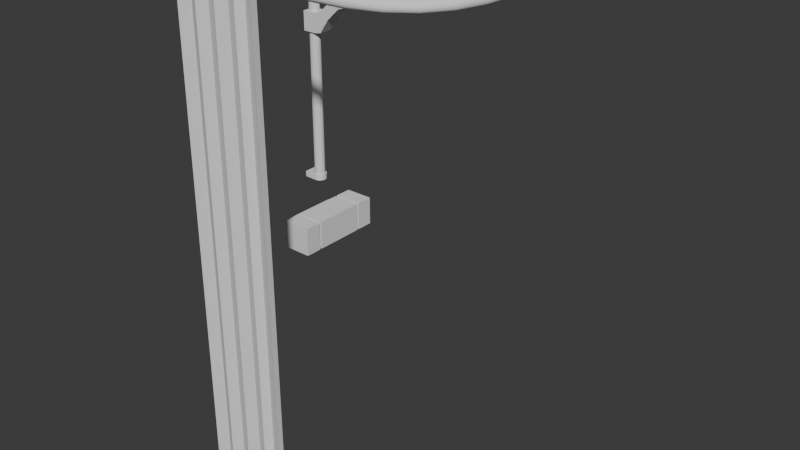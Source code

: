 # Source: shower.blend  (saved by Blender 5.1.30; exported with 4.5.12 LTS)
import bpy
from mathutils import Matrix  # noqa: F401  (used for matrix-valued properties, if any)

bpy.ops.wm.read_factory_settings(use_empty=True)
scene = bpy.context.scene
scene.name = 'Scene'

# ---- collections
col_collection = bpy.data.collections.new('Collection'); scene.collection.children.link(col_collection)

# ---- materials (node trees are filled in below, after node groups)
mat_curtain = bpy.data.materials.new('Curtain')

# ---- material node trees
mat_curtain.use_nodes = True; mat_curtain.node_tree.nodes.clear()
_N = mat_curtain.node_tree.nodes; _L = mat_curtain.node_tree.links
n0 = _N.new('ShaderNodeBsdfPrincipled'); n0.name = 'Principled BSDF'; n0.location = (-200, 100)
n1 = _N.new('ShaderNodeOutputMaterial'); n1.name = 'Material Output'; n1.location = (200, 100)
_L.new(n0.outputs[0], n1.inputs[0])
n1.is_active_output = True

# ---- world
world_world = bpy.data.worlds.new('World'); scene.world = world_world
world_world.use_nodes = True; world_world.node_tree.nodes.clear()
_N = world_world.node_tree.nodes; _L = world_world.node_tree.links
n0 = _N.new('ShaderNodeOutputWorld'); n0.name = 'World Output'; n0.location = (200, 100)
n1 = _N.new('ShaderNodeBackground'); n1.name = 'Background'; n1.location = (-200, 100)
n1.inputs[0].default_value = (0.05088, 0.05088, 0.05088, 1.0)
_L.new(n1.outputs[0], n0.inputs[0])
n0.is_active_output = True
world_world.color = (0.05088, 0.05088, 0.05088)
world_world.sun_shadow_jitter_overblur = 0.0

# ---- meshes
me_cylinder = bpy.data.meshes.new('Cylinder')
me_cylinder.from_pydata([(0.0, 0.02, -0.3), (0.0, 0.02, 0.3), (0.007654, 0.01848, -0.3), (0.007654, 0.01848, 0.3), (0.01414, 0.01414, -0.3), (0.01414, 0.01414, 0.3), (0.01848, 0.007654, -0.3), (0.01848, 0.007654, 0.3), (0.02, 0.0, -0.3), (0.02, 0.0, 0.3), (0.01848, -0.007654, -0.3), (0.01848, -0.007654, 0.3), (0.01414, -0.01414, -0.3), (0.01414, -0.01414, 0.3), (0.007654, -0.01848, -0.3), (0.007654, -0.01848, 0.3), (0.0, -0.02, -0.3), (0.0, -0.02, 0.3), (-0.007654, -0.01848, -0.3), (-0.007654, -0.01848, 0.3), (-0.01414, -0.01414, -0.3), (-0.01414, -0.01414, 0.3), (-0.01848, -0.007654, -0.3), (-0.01848, -0.007654, 0.3), (-0.02, 0.0, -0.3), (-0.02, 0.0, 0.3), (-0.01848, 0.007654, -0.3), (-0.01848, 0.007654, 0.3), (-0.01414, 0.01414, -0.3), (-0.01414, 0.01414, 0.3), (-0.007654, 0.01848, -0.3), (-0.007654, 0.01848, 0.3), (7.399e-08, 0.4, 0.68), (2.869e-08, 1.0, 0.68), (0.007654, 0.4, 0.6815), (0.007654, 1.0, 0.6815), (0.01414, 0.4, 0.6859), (0.01414, 1.0, 0.6859), (0.01848, 0.4, 0.6923), (0.01848, 1.0, 0.6923), (0.02, 0.4, 0.7), (0.02, 1.0, 0.7), (0.01848, 0.4, 0.7077), (0.01848, 1.0, 0.7077), (0.01414, 0.4, 0.7141), (0.01414, 1.0, 0.7141), (0.007654, 0.4, 0.7185), (0.007654, 1.0, 0.7185), (7.701e-08, 0.4, 0.72), (3.171e-08, 1.0, 0.72), (-0.007654, 0.4, 0.7185), (-0.007654, 1.0, 0.7185), (-0.01414, 0.4, 0.7141), (-0.01414, 1.0, 0.7141), (-0.01848, 0.4, 0.7077), (-0.01848, 1.0, 0.7077), (-0.02, 0.4, 0.7), (-0.02, 1.0, 0.7), (-0.01848, 0.4, 0.6923), (-0.01848, 1.0, 0.6923), (-0.01414, 0.4, 0.6859), (-0.01414, 1.0, 0.6859), (-0.007654, 0.4, 0.6815), (-0.007654, 1.0, 0.6815), (1.21e-07, 0.03062, 0.4185), (1.661e-07, 0.06204, 0.5137), (1.605e-07, 0.1137, 0.5863), (1.282e-07, 0.1863, 0.638), (9.149e-08, 0.2815, 0.6694), (-0.007654, 0.02913, 0.4188), (-0.007654, 0.06068, 0.5143), (-0.007654, 0.1127, 0.5873), (-0.007654, 0.1857, 0.6393), (-0.007654, 0.2812, 0.6709), (-0.01414, 0.02488, 0.4197), (-0.01414, 0.05681, 0.5163), (-0.01414, 0.1096, 0.5904), (-0.01414, 0.1837, 0.6432), (-0.01414, 0.2803, 0.6751), (-0.01848, 0.01853, 0.421), (-0.01848, 0.05103, 0.5192), (-0.01848, 0.105, 0.595), (-0.01848, 0.1808, 0.649), (-0.01848, 0.279, 0.6815), (-0.02, 0.01104, 0.4226), (-0.02, 0.0442, 0.5227), (-0.02, 0.09959, 0.6004), (-0.02, 0.1773, 0.6558), (-0.02, 0.2774, 0.689), (-0.01848, 0.003542, 0.4242), (-0.01848, 0.03738, 0.5262), (-0.01848, 0.09418, 0.6058), (-0.01848, 0.1738, 0.6626), (-0.01848, 0.2758, 0.6965), (-0.01414, -0.002811, 0.4255), (-0.01414, 0.03159, 0.5291), (-0.01414, 0.08959, 0.6104), (-0.01414, 0.1709, 0.6684), (-0.01414, 0.2745, 0.7028), (-0.007654, -0.007056, 0.4264), (-0.007653, 0.02772, 0.5311), (-0.007653, 0.08653, 0.6135), (-0.007654, 0.1689, 0.6723), (-0.007654, 0.2736, 0.7071), (1.29e-07, -0.008546, 0.4267), (1.787e-07, 0.02637, 0.5318), (1.727e-07, 0.08545, 0.6146), (1.363e-07, 0.1682, 0.6736), (9.591e-08, 0.2733, 0.7085), (0.007654, -0.007056, 0.4264), (0.007654, 0.02772, 0.5311), (0.007654, 0.08653, 0.6135), (0.007654, 0.1689, 0.6723), (0.007654, 0.2736, 0.7071), (0.01414, -0.002811, 0.4255), (0.01414, 0.03159, 0.5291), (0.01414, 0.08959, 0.6104), (0.01414, 0.1709, 0.6684), (0.01414, 0.2745, 0.7028), (0.01848, 0.003542, 0.4242), (0.01848, 0.03738, 0.5262), (0.01848, 0.09418, 0.6058), (0.01848, 0.1738, 0.6626), (0.01848, 0.2758, 0.6965), (0.02, 0.01104, 0.4226), (0.02, 0.0442, 0.5227), (0.02, 0.09959, 0.6004), (0.02, 0.1773, 0.6558), (0.02, 0.2774, 0.689), (0.01848, 0.01853, 0.421), (0.01848, 0.05103, 0.5192), (0.01848, 0.105, 0.595), (0.01848, 0.1808, 0.649), (0.01848, 0.279, 0.6815), (0.01414, 0.02488, 0.4197), (0.01414, 0.05681, 0.5163), (0.01414, 0.1096, 0.5904), (0.01414, 0.1837, 0.6432), (0.01414, 0.2803, 0.6751), (0.007654, 0.2812, 0.6709), (0.007654, 0.1857, 0.6393), (0.007654, 0.1127, 0.5873), (0.007654, 0.06068, 0.5143), (0.007654, 0.02913, 0.4188)], [], [(0, 1, 3, 2), (2, 3, 5, 4), (4, 5, 7, 6), (6, 7, 9, 8), (8, 9, 11, 10), (10, 11, 13, 12), (12, 13, 15, 14), (14, 15, 17, 16), (16, 17, 19, 18), (18, 19, 21, 20), (20, 21, 23, 22), (22, 23, 25, 24), (24, 25, 27, 26), (26, 27, 29, 28), (34, 35, 37, 36), (28, 29, 31, 30), (30, 31, 1, 0), (32, 33, 35, 34), (36, 37, 39, 38), (38, 39, 41, 40), (40, 41, 43, 42), (42, 43, 45, 44), (44, 45, 47, 46), (46, 47, 49, 48), (48, 49, 51, 50), (50, 51, 53, 52), (52, 53, 55, 54), (54, 55, 57, 56), (56, 57, 59, 58), (58, 59, 61, 60), (60, 61, 63, 62), (62, 63, 33, 32), (34, 36, 138, 139), (36, 38, 133, 138), (38, 40, 128, 133), (40, 42, 123, 128), (42, 44, 118, 123), (44, 46, 113, 118), (46, 48, 108, 113), (48, 50, 103, 108), (50, 52, 98, 103), (52, 54, 93, 98), (54, 56, 88, 93), (56, 58, 83, 88), (58, 60, 78, 83), (60, 62, 73, 78), (62, 32, 68, 73), (32, 34, 139, 68), (73, 68, 67, 72), (72, 67, 66, 71), (71, 66, 65, 70), (70, 65, 64, 69), (69, 64, 1, 31), (78, 73, 72, 77), (77, 72, 71, 76), (76, 71, 70, 75), (75, 70, 69, 74), (74, 69, 31, 29), (83, 78, 77, 82), (82, 77, 76, 81), (81, 76, 75, 80), (80, 75, 74, 79), (79, 74, 29, 27), (88, 83, 82, 87), (87, 82, 81, 86), (86, 81, 80, 85), (85, 80, 79, 84), (84, 79, 27, 25), (93, 88, 87, 92), (92, 87, 86, 91), (91, 86, 85, 90), (90, 85, 84, 89), (89, 84, 25, 23), (98, 93, 92, 97), (97, 92, 91, 96), (96, 91, 90, 95), (95, 90, 89, 94), (94, 89, 23, 21), (103, 98, 97, 102), (102, 97, 96, 101), (101, 96, 95, 100), (100, 95, 94, 99), (99, 94, 21, 19), (108, 103, 102, 107), (107, 102, 101, 106), (106, 101, 100, 105), (105, 100, 99, 104), (104, 99, 19, 17), (113, 108, 107, 112), (112, 107, 106, 111), (111, 106, 105, 110), (110, 105, 104, 109), (109, 104, 17, 15), (118, 113, 112, 117), (117, 112, 111, 116), (116, 111, 110, 115), (115, 110, 109, 114), (114, 109, 15, 13), (123, 118, 117, 122), (122, 117, 116, 121), (121, 116, 115, 120), (120, 115, 114, 119), (119, 114, 13, 11), (128, 123, 122, 127), (127, 122, 121, 126), (126, 121, 120, 125), (125, 120, 119, 124), (124, 119, 11, 9), (133, 128, 127, 132), (132, 127, 126, 131), (131, 126, 125, 130), (130, 125, 124, 129), (129, 124, 9, 7), (138, 133, 132, 137), (137, 132, 131, 136), (136, 131, 130, 135), (135, 130, 129, 134), (134, 129, 7, 5), (139, 138, 137, 140), (140, 137, 136, 141), (141, 136, 135, 142), (142, 135, 134, 143), (143, 134, 5, 3), (68, 139, 140, 67), (67, 140, 141, 66), (66, 141, 142, 65), (65, 142, 143, 64), (64, 143, 3, 1)])
me_cylinder.polygons.foreach_set('use_smooth', [True] * 128)
_uv = me_cylinder.uv_layers.new(name='UVMap')
_uv.uv.foreach_set('vector', [0.9883, 0.09, 0.6463, 0.4354, 0.6421, 0.4309, 0.9838, 0.08558, 0.9838, 0.08558, 0.6421, 0.4309, 0.6379, 0.4265, 0.9793, 0.08117, 0.9793, 0.08117, 0.6379, 0.4265, 0.6338, 0.4219, 0.9747, 0.07675, 0.9747, 0.07675, 0.6338, 0.4219, 0.6297, 0.4174, 0.9702, 0.07234, 0.9702, 0.07234, 0.6297, 0.4174, 0.6257, 0.413, 0.9657, 0.06793, 0.9657, 0.06793, 0.6257, 0.413, 0.6216, 0.4086, 0.9612, 0.06352, 0.9612, 0.06352, 0.6216, 0.4086, 0.6174, 0.4042, 0.9566, 0.05911, 0.9566, 0.05911, 0.6174, 0.4042, 0.6132, 0.4, 0.9521, 0.0547, 0.9521, 0.0547, 0.6132, 0.4, 0.6089, 0.3958, 0.9476, 0.0503, 0.9476, 0.0503, 0.6089, 0.3958, 0.6045, 0.3917, 0.9431, 0.04589, 0.9431, 0.04589, 0.6045, 0.3917, 0.6, 0.3877, 0.9385, 0.04149, 0.9385, 0.04149, 0.6, 0.3877, 0.5955, 0.3837, 0.934, 0.03708, 0.934, 0.03708, 0.5955, 0.3837, 0.5909, 0.3797, 0.9295, 0.03268, 0.9295, 0.03268, 0.5909, 0.3797, 0.5864, 0.3757, 0.925, 0.02827, 0.3385, 0.7232, 0.07193, 0.9879, 0.06848, 0.9845, 0.3349, 0.7198, 0.925, 0.02827, 0.5864, 0.3757, 0.5818, 0.3716, 0.9204, 0.02387, 0.9204, 0.02387, 0.5818, 0.3716, 0.5773, 0.3674, 0.9159, 0.01946, 0.342, 0.7266, 0.07537, 0.9914, 0.07193, 0.9879, 0.3385, 0.7232, 0.3349, 0.7198, 0.06848, 0.9845, 0.06504, 0.981, 0.3313, 0.7165, 0.3313, 0.7165, 0.06504, 0.981, 0.06159, 0.9775, 0.3277, 0.7132, 0.3277, 0.7132, 0.06159, 0.9775, 0.05815, 0.9741, 0.3241, 0.7099, 0.3241, 0.7099, 0.05815, 0.9741, 0.05471, 0.9706, 0.3205, 0.7066, 0.3205, 0.7066, 0.05471, 0.9706, 0.05126, 0.9671, 0.317, 0.7033, 0.317, 0.7033, 0.05126, 0.9671, 0.04782, 0.9637, 0.3136, 0.6999, 0.3136, 0.6999, 0.04782, 0.9637, 0.04438, 0.9602, 0.3102, 0.6964, 0.3102, 0.6964, 0.04438, 0.9602, 0.04094, 0.9567, 0.3069, 0.6929, 0.3069, 0.6929, 0.04094, 0.9567, 0.0375, 0.9533, 0.3037, 0.6893, 0.3037, 0.6893, 0.0375, 0.9533, 0.03405, 0.9498, 0.3004, 0.6857, 0.3004, 0.6857, 0.03405, 0.9498, 0.03061, 0.9463, 0.2972, 0.6821, 0.2972, 0.6821, 0.03061, 0.9463, 0.02717, 0.9429, 0.2939, 0.6785, 0.2939, 0.6785, 0.02717, 0.9429, 0.02373, 0.9394, 0.2905, 0.6749, 0.2905, 0.6749, 0.02373, 0.9394, 0.02029, 0.9359, 0.2871, 0.6713, 0.3385, 0.7232, 0.3349, 0.7198, 0.3881, 0.6657, 0.3916, 0.6692, 0.3349, 0.7198, 0.3313, 0.7165, 0.3847, 0.6623, 0.3881, 0.6657, 0.3313, 0.7165, 0.3277, 0.7132, 0.3813, 0.6589, 0.3847, 0.6623, 0.3277, 0.7132, 0.3241, 0.7099, 0.3779, 0.6556, 0.3813, 0.6589, 0.3241, 0.7099, 0.3205, 0.7066, 0.3746, 0.6523, 0.3779, 0.6556, 0.3205, 0.7066, 0.317, 0.7033, 0.3714, 0.649, 0.3746, 0.6523, 0.317, 0.7033, 0.3136, 0.6999, 0.3681, 0.6458, 0.3714, 0.649, 0.3136, 0.6999, 0.3102, 0.6964, 0.3649, 0.6425, 0.3681, 0.6458, 0.3102, 0.6964, 0.3069, 0.6929, 0.3616, 0.6392, 0.3649, 0.6425, 0.3069, 0.6929, 0.3037, 0.6893, 0.3584, 0.6359, 0.3616, 0.6392, 0.3037, 0.6893, 0.3004, 0.6857, 0.3551, 0.6325, 0.3584, 0.6359, 0.3004, 0.6857, 0.2972, 0.6821, 0.3517, 0.6291, 0.3551, 0.6325, 0.2972, 0.6821, 0.2939, 0.6785, 0.3483, 0.6256, 0.3517, 0.6291, 0.2939, 0.6785, 0.2905, 0.6749, 0.3449, 0.6221, 0.3483, 0.6256, 0.2905, 0.6749, 0.2871, 0.6713, 0.3414, 0.6186, 0.3449, 0.6221, 0.342, 0.7266, 0.3385, 0.7232, 0.3916, 0.6692, 0.3952, 0.6727, 0.3449, 0.6221, 0.3414, 0.6186, 0.3869, 0.5736, 0.3905, 0.5772, 0.3905, 0.5772, 0.3869, 0.5736, 0.4275, 0.5322, 0.4312, 0.5358, 0.4312, 0.5358, 0.4275, 0.5322, 0.4684, 0.4882, 0.4724, 0.4918, 0.4724, 0.4918, 0.4684, 0.4882, 0.5164, 0.4351, 0.5206, 0.4389, 0.5206, 0.4389, 0.5164, 0.4351, 0.5773, 0.3674, 0.5818, 0.3716, 0.3483, 0.6256, 0.3449, 0.6221, 0.3905, 0.5772, 0.394, 0.5807, 0.394, 0.5807, 0.3905, 0.5772, 0.4312, 0.5358, 0.4349, 0.5393, 0.4349, 0.5393, 0.4312, 0.5358, 0.4724, 0.4918, 0.4763, 0.4955, 0.4763, 0.4955, 0.4724, 0.4918, 0.5206, 0.4389, 0.5248, 0.4428, 0.5248, 0.4428, 0.5206, 0.4389, 0.5818, 0.3716, 0.5864, 0.3757, 0.3517, 0.6291, 0.3483, 0.6256, 0.394, 0.5807, 0.3975, 0.5842, 0.3975, 0.5842, 0.394, 0.5807, 0.4349, 0.5393, 0.4384, 0.5428, 0.4384, 0.5428, 0.4349, 0.5393, 0.4763, 0.4955, 0.4801, 0.4991, 0.4801, 0.4991, 0.4763, 0.4955, 0.5248, 0.4428, 0.5289, 0.4466, 0.5289, 0.4466, 0.5248, 0.4428, 0.5864, 0.3757, 0.5909, 0.3797, 0.3551, 0.6325, 0.3517, 0.6291, 0.3975, 0.5842, 0.4008, 0.5875, 0.4008, 0.5875, 0.3975, 0.5842, 0.4384, 0.5428, 0.4419, 0.5462, 0.4419, 0.5462, 0.4384, 0.5428, 0.4801, 0.4991, 0.4838, 0.5026, 0.4838, 0.5026, 0.4801, 0.4991, 0.5289, 0.4466, 0.533, 0.4505, 0.533, 0.4505, 0.5289, 0.4466, 0.5909, 0.3797, 0.5955, 0.3837, 0.3584, 0.6359, 0.3551, 0.6325, 0.4008, 0.5875, 0.4041, 0.5908, 0.4041, 0.5908, 0.4008, 0.5875, 0.4419, 0.5462, 0.4453, 0.5495, 0.4453, 0.5495, 0.4419, 0.5462, 0.4838, 0.5026, 0.4874, 0.5061, 0.4874, 0.5061, 0.4838, 0.5026, 0.533, 0.4505, 0.5369, 0.4542, 0.5369, 0.4542, 0.533, 0.4505, 0.5955, 0.3837, 0.6, 0.3877, 0.3616, 0.6392, 0.3584, 0.6359, 0.4041, 0.5908, 0.4073, 0.5941, 0.4073, 0.5941, 0.4041, 0.5908, 0.4453, 0.5495, 0.4486, 0.5528, 0.4486, 0.5528, 0.4453, 0.5495, 0.4874, 0.5061, 0.4909, 0.5095, 0.4909, 0.5095, 0.4874, 0.5061, 0.5369, 0.4542, 0.5408, 0.458, 0.5408, 0.458, 0.5369, 0.4542, 0.6, 0.3877, 0.6045, 0.3917, 0.3649, 0.6425, 0.3616, 0.6392, 0.4073, 0.5941, 0.4105, 0.5973, 0.4105, 0.5973, 0.4073, 0.5941, 0.4486, 0.5528, 0.4518, 0.556, 0.4518, 0.556, 0.4486, 0.5528, 0.4909, 0.5095, 0.4944, 0.513, 0.4944, 0.513, 0.4909, 0.5095, 0.5408, 0.458, 0.5447, 0.4617, 0.5447, 0.4617, 0.5408, 0.458, 0.6045, 0.3917, 0.6089, 0.3958, 0.3681, 0.6458, 0.3649, 0.6425, 0.4105, 0.5973, 0.4137, 0.6005, 0.4137, 0.6005, 0.4105, 0.5973, 0.4518, 0.556, 0.455, 0.5593, 0.455, 0.5593, 0.4518, 0.556, 0.4944, 0.513, 0.4978, 0.5164, 0.4978, 0.5164, 0.4944, 0.513, 0.5447, 0.4617, 0.5484, 0.4655, 0.5484, 0.4655, 0.5447, 0.4617, 0.6089, 0.3958, 0.6132, 0.4, 0.3714, 0.649, 0.3681, 0.6458, 0.4137, 0.6005, 0.4169, 0.6037, 0.4169, 0.6037, 0.4137, 0.6005, 0.455, 0.5593, 0.4583, 0.5625, 0.4583, 0.5625, 0.455, 0.5593, 0.4978, 0.5164, 0.5013, 0.5198, 0.5013, 0.5198, 0.4978, 0.5164, 0.5484, 0.4655, 0.5522, 0.4692, 0.5522, 0.4692, 0.5484, 0.4655, 0.6132, 0.4, 0.6174, 0.4042, 0.3746, 0.6523, 0.3714, 0.649, 0.4169, 0.6037, 0.4201, 0.6069, 0.4201, 0.6069, 0.4169, 0.6037, 0.4583, 0.5625, 0.4615, 0.5657, 0.4615, 0.5657, 0.4583, 0.5625, 0.5013, 0.5198, 0.5047, 0.5233, 0.5047, 0.5233, 0.5013, 0.5198, 0.5522, 0.4692, 0.556, 0.473, 0.556, 0.473, 0.5522, 0.4692, 0.6174, 0.4042, 0.6216, 0.4086, 0.3779, 0.6556, 0.3746, 0.6523, 0.4201, 0.6069, 0.4233, 0.6101, 0.4233, 0.6101, 0.4201, 0.6069, 0.4615, 0.5657, 0.4648, 0.569, 0.4648, 0.569, 0.4615, 0.5657, 0.5047, 0.5233, 0.5082, 0.5268, 0.5082, 0.5268, 0.5047, 0.5233, 0.556, 0.473, 0.5598, 0.4769, 0.5598, 0.4769, 0.556, 0.473, 0.6216, 0.4086, 0.6257, 0.413, 0.3813, 0.6589, 0.3779, 0.6556, 0.4233, 0.6101, 0.4266, 0.6134, 0.4266, 0.6134, 0.4233, 0.6101, 0.4648, 0.569, 0.4681, 0.5724, 0.4681, 0.5724, 0.4648, 0.569, 0.5082, 0.5268, 0.5117, 0.5304, 0.5117, 0.5304, 0.5082, 0.5268, 0.5598, 0.4769, 0.5636, 0.4808, 0.5636, 0.4808, 0.5598, 0.4769, 0.6257, 0.413, 0.6297, 0.4174, 0.3847, 0.6623, 0.3813, 0.6589, 0.4266, 0.6134, 0.43, 0.6168, 0.43, 0.6168, 0.4266, 0.6134, 0.4681, 0.5724, 0.4715, 0.5759, 0.4715, 0.5759, 0.4681, 0.5724, 0.5117, 0.5304, 0.5152, 0.5341, 0.5152, 0.5341, 0.5117, 0.5304, 0.5636, 0.4808, 0.5675, 0.4848, 0.5675, 0.4848, 0.5636, 0.4808, 0.6297, 0.4174, 0.6338, 0.4219, 0.3881, 0.6657, 0.3847, 0.6623, 0.43, 0.6168, 0.4334, 0.6202, 0.4334, 0.6202, 0.43, 0.6168, 0.4715, 0.5759, 0.475, 0.5795, 0.475, 0.5795, 0.4715, 0.5759, 0.5152, 0.5341, 0.5189, 0.5379, 0.5189, 0.5379, 0.5152, 0.5341, 0.5675, 0.4848, 0.5714, 0.4889, 0.5714, 0.4889, 0.5675, 0.4848, 0.6338, 0.4219, 0.6379, 0.4265, 0.3916, 0.6692, 0.3881, 0.6657, 0.4334, 0.6202, 0.4369, 0.6238, 0.4369, 0.6238, 0.4334, 0.6202, 0.475, 0.5795, 0.4785, 0.5831, 0.4785, 0.5831, 0.475, 0.5795, 0.5189, 0.5379, 0.5225, 0.5418, 0.5225, 0.5418, 0.5189, 0.5379, 0.5714, 0.4889, 0.5753, 0.4931, 0.5753, 0.4931, 0.5714, 0.4889, 0.6379, 0.4265, 0.6421, 0.4309, 0.3952, 0.6727, 0.3916, 0.6692, 0.4369, 0.6238, 0.4404, 0.6274, 0.4404, 0.6274, 0.4369, 0.6238, 0.4785, 0.5831, 0.4821, 0.5869, 0.4821, 0.5869, 0.4785, 0.5831, 0.5225, 0.5418, 0.5262, 0.5458, 0.5262, 0.5458, 0.5225, 0.5418, 0.5753, 0.4931, 0.5792, 0.4973, 0.5792, 0.4973, 0.5753, 0.4931, 0.6421, 0.4309, 0.6463, 0.4354])
me_cylinder.update()
me_cylinder_001 = bpy.data.meshes.new('Cylinder.001')
me_cylinder_001.from_pydata([(0.0, 0.02, -0.5), (0.007654, 0.01848, -0.5), (0.01414, 0.01414, -0.5), (0.01848, 0.007654, -0.5), (0.02, 0.0, -0.5), (0.01848, -0.007654, -0.5), (0.01414, -0.01414, -0.5), (0.007654, -0.01848, -0.5), (0.0, -0.02, -0.5), (-0.007654, -0.01848, -0.5), (-0.01414, -0.01414, -0.5), (-0.01848, -0.007654, -0.5), (-0.02, 0.0, -0.5), (-0.01848, 0.007654, -0.5), (-0.01414, 0.01414, -0.5), (-0.007654, 0.01848, -0.5), (0.0, 0.02, 0.4754), (0.0, 0.02, -0.4754), (0.007654, 0.01848, -0.4754), (0.007654, 0.01848, 0.4754), (0.01414, 0.01414, -0.4754), (0.01414, 0.01414, 0.4754), (0.01848, 0.007654, -0.4754), (0.01848, 0.007654, 0.4754), (0.02, 0.0, -0.4754), (0.02, 0.0, 0.4754), (0.01848, -0.007654, -0.4754), (0.01848, -0.007654, 0.4754), (0.01414, -0.01414, -0.4754), (0.01414, -0.01414, 0.4754), (0.007654, -0.01848, -0.4754), (0.007654, -0.01848, 0.4754), (0.0, -0.02, -0.4754), (0.0, -0.02, 0.4754), (-0.007654, -0.01848, -0.4754), (-0.007654, -0.01848, 0.4754), (-0.01414, -0.01414, -0.4754), (-0.01414, -0.01414, 0.4754), (-0.01848, -0.007654, -0.4754), (-0.01848, -0.007654, 0.4754), (-0.02, 0.0, -0.4754), (-0.02, 0.0, 0.4754), (-0.01848, 0.007654, -0.4754), (-0.01848, 0.007654, 0.4754), (-0.01414, 0.01414, -0.4754), (-0.01414, 0.01414, 0.4754), (-0.007654, 0.01848, -0.4754), (-0.007654, 0.01848, 0.4754), (0.02527, 0.05103, 0.5), (0.02735, -2.14e-11, 0.5), (0.02527, -0.01047, 0.5), (0.01934, -0.01934, 0.5), (0.01047, -0.02527, 0.5), (1.605e-11, -0.02735, 0.5), (-0.01047, -0.02527, 0.5), (-0.01934, -0.01934, 0.5), (-0.02527, -0.01047, 0.5), (-0.02735, -2.14e-11, 0.5), (-0.02527, 0.05103, 0.5), (-0.01047, 0.05103, 0.4754), (1.605e-11, 0.05103, 0.4754), (-0.01934, 0.05103, 0.4754), (-0.02527, 0.05103, 0.4754), (-0.02735, -2.14e-11, 0.4754), (-0.02527, -0.01047, 0.4754), (-0.01934, -0.01934, 0.4754), (-0.01047, -0.02527, 0.4754), (1.605e-11, -0.02735, 0.4754), (0.01047, -0.02527, 0.4754), (0.01934, -0.01934, 0.4754), (0.02527, -0.01047, 0.4754), (0.02735, -2.14e-11, 0.4754), (0.02527, 0.05103, 0.4754), (0.01934, 0.05103, 0.4754), (0.01047, 0.05103, 0.4754), (1.167e-11, 0.05103, -0.5), (0.0097, 0.05103, -0.5), (0.01792, 0.05103, -0.5), (0.02342, 0.05103, -0.5), (0.02535, -1.556e-11, -0.5), (0.02342, -0.0097, -0.5), (0.01792, -0.01792, -0.5), (0.0097, -0.02342, -0.5), (1.167e-11, -0.02535, -0.5), (-0.0097, -0.02342, -0.5), (-0.01792, -0.01792, -0.5), (-0.02342, -0.0097, -0.5), (-0.02535, -1.556e-11, -0.5), (-0.02342, 0.05103, -0.5), (-0.01792, 0.05103, -0.5), (-0.0097, 0.05103, -0.5), (1.167e-11, 0.05103, -0.4754), (-0.0097, 0.05103, -0.4754), (-0.01792, 0.05103, -0.4754), (-0.02342, 0.05103, -0.4754), (-0.02535, -1.556e-11, -0.4754), (-0.02342, -0.0097, -0.4754), (-0.01792, -0.01792, -0.4754), (-0.0097, -0.02342, -0.4754), (1.167e-11, -0.02535, -0.4754), (0.0097, -0.02342, -0.4754), (0.01792, -0.01792, -0.4754), (0.02342, -0.0097, -0.4754), (0.02535, -1.556e-11, -0.4754), (0.02342, 0.05103, -0.4754), (0.01792, 0.05103, -0.4754), (0.0097, 0.05103, -0.4754)], [], [(0, 1, 2, 3, 4, 5, 6, 7, 8, 9, 10, 11, 12, 13, 14, 15), (47, 16, 17, 46), (45, 47, 46, 44), (43, 45, 44, 42), (41, 43, 42, 40), (39, 41, 40, 38), (37, 39, 38, 36), (35, 37, 36, 34), (33, 35, 34, 32), (31, 33, 32, 30), (29, 31, 30, 28), (27, 29, 28, 26), (25, 27, 26, 24), (23, 25, 24, 22), (21, 23, 22, 20), (19, 21, 20, 18), (16, 19, 18, 17), (18, 20, 105, 106), (21, 19, 74, 73), (36, 38, 96, 97), (39, 37, 65, 64), (12, 11, 86, 87), (28, 30, 100, 101), (31, 29, 69, 68), (46, 17, 91, 92), (5, 4, 79, 80), (16, 47, 59, 60), (20, 22, 104, 105), (23, 21, 73, 72), (38, 40, 95, 96), (41, 39, 64, 63), (11, 10, 85, 86), (4, 3, 78, 79), (30, 32, 99, 100), (33, 31, 68, 67), (10, 9, 84, 85), (3, 2, 77, 78), (22, 24, 103, 104), (40, 42, 94, 95), (25, 23, 72, 71), (0, 15, 90, 75), (72, 48, 49, 71), (71, 49, 50, 70), (70, 50, 51, 69), (69, 51, 52, 68), (68, 52, 53, 67), (67, 53, 54, 66), (66, 54, 55, 65), (65, 55, 56, 64), (64, 56, 57, 63), (63, 57, 58, 62), (47, 45, 61, 59), (29, 27, 70, 69), (19, 16, 60, 74), (37, 35, 66, 65), (45, 43, 62, 61), (27, 25, 71, 70), (35, 33, 67, 66), (43, 41, 63, 62), (78, 104, 103, 79), (79, 103, 102, 80), (80, 102, 101, 81), (81, 101, 100, 82), (82, 100, 99, 83), (83, 99, 98, 84), (84, 98, 97, 85), (85, 97, 96, 86), (86, 96, 95, 87), (87, 95, 94, 88), (6, 5, 80, 81), (13, 12, 87, 88), (44, 46, 92, 93), (26, 28, 101, 102), (17, 18, 106, 91), (7, 6, 81, 82), (14, 13, 88, 89), (34, 36, 97, 98), (1, 0, 75, 76), (8, 7, 82, 83), (42, 44, 93, 94), (24, 26, 102, 103), (15, 14, 89, 90), (2, 1, 76, 77), (32, 34, 98, 99), (9, 8, 83, 84)])
_uv = me_cylinder_001.uv_layers.new(name='UVMap')
_uv.uv.foreach_set('vector', [0.8156, 0.8702, 0.8105, 0.8956, 0.7961, 0.9172, 0.7745, 0.9316, 0.7491, 0.9366, 0.7237, 0.9316, 0.7021, 0.9172, 0.6877, 0.8956, 0.6827, 0.8702, 0.6877, 0.8448, 0.7021, 0.8232, 0.7237, 0.8088, 0.7491, 0.8038, 0.7745, 0.8088, 0.7961, 0.8232, 0.8105, 0.8448, 0.02158, 0.8793, 0.01454, 0.8722, 0.8715, 0.01523, 0.8786, 0.02227, 0.02861, 0.8863, 0.02158, 0.8793, 0.8786, 0.02227, 0.8856, 0.0293, 0.03565, 0.8933, 0.02861, 0.8863, 0.8856, 0.0293, 0.8926, 0.03634, 0.04268, 0.9004, 0.03565, 0.8933, 0.8926, 0.03634, 0.8997, 0.04337, 0.04971, 0.9074, 0.04268, 0.9004, 0.8997, 0.04337, 0.9067, 0.0504, 0.05675, 0.9144, 0.04971, 0.9074, 0.9067, 0.0504, 0.9137, 0.05744, 0.06378, 0.9215, 0.05675, 0.9144, 0.9137, 0.05744, 0.9208, 0.06447, 0.07081, 0.9285, 0.06378, 0.9215, 0.9208, 0.06447, 0.9278, 0.0715, 0.07785, 0.9355, 0.07081, 0.9285, 0.9278, 0.0715, 0.9348, 0.07854, 0.08488, 0.9426, 0.07785, 0.9355, 0.9348, 0.07854, 0.9419, 0.08557, 0.09191, 0.9496, 0.08488, 0.9426, 0.9419, 0.08557, 0.9489, 0.09261, 0.09895, 0.9566, 0.09191, 0.9496, 0.9489, 0.09261, 0.9559, 0.09964, 0.106, 0.9637, 0.09895, 0.9566, 0.9559, 0.09964, 0.963, 0.1067, 0.113, 0.9707, 0.106, 0.9637, 0.963, 0.1067, 0.97, 0.1137, 0.12, 0.9777, 0.113, 0.9707, 0.97, 0.1137, 0.977, 0.1207, 0.1271, 0.9848, 0.12, 0.9777, 0.977, 0.1207, 0.9841, 0.1278, 0.7606, 0.6001, 0.7507, 0.6204, 0.67, 0.514, 0.6997, 0.4922, 0.3364, 0.2272, 0.3229, 0.2065, 0.3755, 0.08765, 0.4162, 0.1003, 0.838, 0.6711, 0.8432, 0.6542, 0.8541, 0.6574, 0.8469, 0.6767, 0.2309, 0.2652, 0.2374, 0.2833, 0.2235, 0.2923, 0.2144, 0.2702, 0.7491, 0.8038, 0.7237, 0.8088, 0.7169, 0.7924, 0.7491, 0.786, 0.7867, 0.6892, 0.802, 0.6939, 0.8019, 0.7041, 0.7832, 0.6991, 0.2828, 0.3085, 0.3016, 0.3044, 0.3073, 0.3212, 0.2825, 0.3255, 0.8026, 0.5859, 0.7797, 0.5872, 0.7389, 0.4701, 0.7834, 0.4631, 0.7237, 0.9316, 0.7491, 0.9366, 0.7491, 0.9544, 0.7169, 0.948, 0.3007, 0.1946, 0.2756, 0.1939, 0.2838, 0.07165, 0.3291, 0.0775, 0.7507, 0.6204, 0.7518, 0.6426, 0.6518, 0.5314, 0.67, 0.514, 0.3384, 0.2518, 0.3364, 0.2272, 0.4162, 0.1003, 0.4455, 0.1111, 0.8432, 0.6542, 0.843, 0.6348, 0.8555, 0.6354, 0.8541, 0.6574, 0.231, 0.2452, 0.2309, 0.2652, 0.2144, 0.2702, 0.2118, 0.2449, 0.7237, 0.8088, 0.7021, 0.8232, 0.6896, 0.8107, 0.7169, 0.7924, 0.7491, 0.9366, 0.7745, 0.9316, 0.9186, 0.948, 0.7491, 0.9544, 0.802, 0.6939, 0.8166, 0.6929, 0.8206, 0.7042, 0.8019, 0.7041, 0.2646, 0.306, 0.2828, 0.3085, 0.2825, 0.3255, 0.2587, 0.3216, 0.7021, 0.8232, 0.6877, 0.8448, 0.6713, 0.838, 0.6896, 0.8107, 0.7745, 0.9316, 0.7961, 0.9172, 0.9186, 0.9297, 0.9186, 0.948, 0.7518, 0.6426, 0.7608, 0.6637, 0.7509, 0.672, 0.6518, 0.5314, 0.843, 0.6348, 0.8364, 0.6136, 0.8453, 0.4642, 0.8555, 0.6354, 0.3318, 0.2757, 0.3384, 0.2518, 0.4455, 0.1111, 0.349, 0.2884, 0.8156, 0.8702, 0.8105, 0.8448, 0.9186, 0.838, 0.9186, 0.8702, 0.4455, 0.1111, 0.5401, 0.1598, 0.4204, 0.3465, 0.349, 0.2884, 0.349, 0.2884, 0.4204, 0.3465, 0.3769, 0.3787, 0.3302, 0.3086, 0.3302, 0.3086, 0.3769, 0.3787, 0.329, 0.3976, 0.3073, 0.3212, 0.3073, 0.3212, 0.329, 0.3976, 0.2788, 0.4026, 0.2825, 0.3255, 0.2825, 0.3255, 0.2788, 0.4026, 0.2291, 0.3933, 0.2587, 0.3216, 0.2587, 0.3216, 0.2291, 0.3933, 0.1923, 0.3669, 0.2387, 0.3099, 0.2387, 0.3099, 0.1923, 0.3669, 0.1639, 0.3338, 0.2235, 0.2923, 0.2235, 0.2923, 0.1639, 0.3338, 0.1441, 0.2954, 0.2144, 0.2702, 0.2144, 0.2702, 0.1441, 0.2954, 0.1329, 0.2529, 0.2118, 0.2449, 0.2118, 0.2449, 0.1329, 0.2529, 0.1329, 0.07226, 0.2199, 0.07226, 0.2756, 0.1939, 0.2534, 0.2042, 0.2458, 0.07046, 0.2838, 0.07165, 0.3016, 0.3044, 0.3188, 0.2934, 0.3302, 0.3086, 0.3073, 0.3212, 0.3229, 0.2065, 0.3007, 0.1946, 0.3291, 0.0775, 0.3755, 0.08765, 0.2374, 0.2833, 0.249, 0.2973, 0.2387, 0.3099, 0.2235, 0.2923, 0.2534, 0.2042, 0.2387, 0.2226, 0.2199, 0.07226, 0.2458, 0.07046, 0.3188, 0.2934, 0.3318, 0.2757, 0.349, 0.2884, 0.3302, 0.3086, 0.249, 0.2973, 0.2646, 0.306, 0.2587, 0.3216, 0.2387, 0.3099, 0.2387, 0.2226, 0.231, 0.2452, 0.2118, 0.2449, 0.2199, 0.07226, 0.5845, 0.5852, 0.6518, 0.5314, 0.7509, 0.672, 0.6962, 0.7251, 0.6962, 0.7251, 0.7509, 0.672, 0.7658, 0.6884, 0.7297, 0.7472, 0.7297, 0.7472, 0.7658, 0.6884, 0.7832, 0.6991, 0.7658, 0.7603, 0.7658, 0.7603, 0.7832, 0.6991, 0.8019, 0.7041, 0.803, 0.7638, 0.803, 0.7638, 0.8019, 0.7041, 0.8206, 0.7042, 0.8392, 0.757, 0.8392, 0.757, 0.8206, 0.7042, 0.8353, 0.6923, 0.8717, 0.7397, 0.8717, 0.7397, 0.8353, 0.6923, 0.8469, 0.6767, 0.8987, 0.7139, 0.8987, 0.7139, 0.8469, 0.6767, 0.8541, 0.6574, 0.9188, 0.681, 0.9188, 0.681, 0.8541, 0.6574, 0.8555, 0.6354, 0.9313, 0.6428, 0.9313, 0.6428, 0.8555, 0.6354, 0.8453, 0.4642, 0.9313, 0.4642, 0.7021, 0.9172, 0.7237, 0.9316, 0.7169, 0.948, 0.6896, 0.9297, 0.7745, 0.8088, 0.7491, 0.8038, 0.7491, 0.786, 0.9186, 0.7924, 0.8231, 0.5958, 0.8026, 0.5859, 0.7834, 0.4631, 0.8203, 0.4619, 0.7725, 0.6791, 0.7867, 0.6892, 0.7832, 0.6991, 0.7658, 0.6884, 0.7797, 0.5872, 0.7606, 0.6001, 0.6997, 0.4922, 0.7389, 0.4701, 0.6877, 0.8956, 0.7021, 0.9172, 0.6896, 0.9297, 0.6713, 0.9024, 0.7961, 0.8232, 0.7745, 0.8088, 0.9186, 0.7924, 0.9186, 0.8107, 0.8288, 0.6845, 0.838, 0.6711, 0.8469, 0.6767, 0.8353, 0.6923, 0.8105, 0.8956, 0.8156, 0.8702, 0.9186, 0.8702, 0.9186, 0.9024, 0.6827, 0.8702, 0.6877, 0.8956, 0.6713, 0.9024, 0.6649, 0.8702, 0.8364, 0.6136, 0.8231, 0.5958, 0.8203, 0.4619, 0.8453, 0.4642, 0.7608, 0.6637, 0.7725, 0.6791, 0.7658, 0.6884, 0.7509, 0.672, 0.8105, 0.8448, 0.7961, 0.8232, 0.9186, 0.8107, 0.9186, 0.838, 0.7961, 0.9172, 0.8105, 0.8956, 0.9186, 0.9024, 0.9186, 0.9297, 0.8166, 0.6929, 0.8288, 0.6845, 0.8353, 0.6923, 0.8206, 0.7042, 0.6877, 0.8448, 0.6827, 0.8702, 0.6649, 0.8702, 0.6713, 0.838])
me_cylinder_001.update()
me_cube_001 = bpy.data.meshes.new('Cube.001')
me_cube_001.from_pydata([(-0.1759, -0.0933, 0.8496), (-0.1759, -0.0933, 0.9614), (-0.0985, 0.01841, 0.8741), (-0.0985, 0.01841, 0.9369), (0.1759, -0.0933, 0.8496), (0.1759, -0.0933, 0.9614), (0.0985, 0.01841, 0.8741), (0.0985, 0.01841, 0.9369), (-0.1759, 0.01841, 0.9614), (-0.1759, 0.01841, 0.8496), (0.1759, 0.01841, 0.8496), (0.1759, 0.01841, 0.9614), (-0.0985, 0.05586, 0.9369), (-0.0985, 0.05586, 0.8741), (0.0985, 0.05586, 0.8741), (0.0985, 0.05586, 0.9369), (0.0, 0.05586, 0.8741), (0.0, 0.05586, 0.9369), (0.0985, 0.01465, 0.9332), (0.09391, 0.01465, 0.9332), (0.09427, 0.01606, 0.9332), (-0.09391, 0.01465, 0.9332), (-0.0985, 0.01465, 0.9332), (-0.09427, 0.01606, 0.9332), (-0.0985, 0.01465, 0.8778), (-0.09391, 0.01465, 0.8778), (-0.09427, 0.01606, 0.8778), (0.09391, 0.01465, 0.8778), (0.0, 0.05581, 0.8741), (0.0985, 0.01465, 0.8778), (0.09427, 0.01606, 0.8778), (0.0, 0.05581, 0.9369), (0.1101, 0.01841, 0.8496), (0.1009, 0.01841, 0.8496), (-0.1009, 0.01841, 0.8496), (-0.1101, 0.01841, 0.8496), (-0.1101, 0.01841, 0.9614), (-0.1009, 0.01841, 0.9614), (0.1009, 0.01841, 0.9614), (0.1101, 0.01841, 0.9614), (0.1101, -0.0933, 0.8496), (0.1009, -0.0933, 0.8496), (-0.1009, -0.0933, 0.8496), (-0.1101, -0.0933, 0.8496), (-0.1101, -0.0933, 0.9614), (-0.1009, -0.0933, 0.9614), (0.1009, -0.0933, 0.9614), (0.1101, -0.0933, 0.9614), (0.0985, 0.01841, 0.8741), (0.09391, 0.01841, 0.8741), (0.09427, 0.02001, 0.8741), (-0.09391, 0.01841, 0.8741), (-0.0985, 0.01841, 0.8741), (-0.09427, 0.02001, 0.8741), (-0.0985, 0.01841, 0.9369), (-0.09391, 0.01841, 0.9369), (-0.09427, 0.02001, 0.9369), (0.09391, 0.01841, 0.9369), (0.0985, 0.01841, 0.9369), (0.09427, 0.02001, 0.9369), (-0.1101, 0.01465, 0.9547), (-0.1009, 0.01465, 0.9547), (0.1009, 0.01465, 0.9547), (0.1101, 0.01465, 0.9547), (0.1101, 0.01465, 0.8563), (0.1009, 0.01465, 0.8563), (-0.1009, 0.01465, 0.8563), (-0.1101, 0.01465, 0.8563), (-0.1101, -0.0838, 0.9547), (-0.1009, -0.0838, 0.9547), (0.1009, -0.0838, 0.9547), (0.1101, -0.0838, 0.9547), (0.1101, -0.0838, 0.8563), (0.1009, -0.0838, 0.8563), (-0.1009, -0.0838, 0.8563), (-0.1101, -0.0838, 0.8563)], [], [(0, 1, 8, 9), (10, 11, 5, 4), (3, 2, 9, 8), (6, 7, 11, 10), (2, 3, 12, 13), (7, 6, 14, 15), (19, 18, 20), (25, 24, 26), (29, 27, 30), (32, 40, 72, 64), (53, 51, 25, 26), (39, 58, 18, 63), (38, 46, 70, 62), (49, 50, 30, 27), (47, 39, 63, 71), (37, 55, 21, 61), (72, 71, 70, 73), (68, 75, 74, 69), (75, 67, 66, 74), (64, 72, 73, 65), (71, 63, 62, 70), (60, 68, 69, 61), (22, 21, 23), (50, 48, 29, 30), (45, 37, 61, 69), (46, 41, 73, 70), (54, 36, 60, 22), (40, 47, 71, 72), (58, 59, 20, 18), (36, 44, 68, 60), (42, 45, 69, 74), (51, 34, 66, 25), (44, 43, 75, 68), (59, 57, 19, 20), (35, 52, 24, 67), (34, 42, 74, 66), (55, 56, 23, 21), (48, 6, 10, 32), (49, 33, 34, 51), (33, 41, 42, 34), (32, 10, 4, 40), (9, 35, 43, 0), (2, 52, 35, 9), (54, 3, 8, 36), (55, 37, 38, 57), (37, 45, 46, 38), (36, 8, 1, 44), (11, 39, 47, 5), (7, 58, 39, 11), (45, 42, 41, 46), (5, 47, 40, 4), (43, 44, 1, 0), (6, 48, 50, 28, 16, 14), (50, 49, 51, 53, 28), (28, 53, 52, 2, 13, 16), (3, 54, 56, 31, 17, 12), (56, 55, 57, 59, 31), (31, 59, 58, 7, 15, 17), (57, 38, 62, 19), (48, 32, 64, 29), (52, 53, 26, 24), (41, 33, 65, 73), (56, 54, 22, 23), (33, 49, 27, 65), (43, 35, 67, 75)])
_uv = me_cube_001.uv_layers.new(name='UVMap')
_uv.uv.foreach_set('vector', [0.3748, 0.1994, 0.1828, 0.1997, 0.1805, 0.002473, 0.3777, 0.0001445, 0.3868, 0.9898, 0.2103, 0.9999, 0.2003, 0.8234, 0.3767, 0.8134, 0.6331, 0.5337, 0.6331, 0.433, 0.7573, 0.3937, 0.7573, 0.573, 0.554, 0.3072, 0.554, 0.08647, 0.8261, 0.000376, 0.8261, 0.3933, 0.554, 0.3072, 0.554, 0.3072, 0.554, 0.3072, 0.554, 0.3072, 0.554, 0.3072, 0.554, 0.3072, 0.554, 0.3072, 0.554, 0.3072, 0.001614, 0.6891, 0.002667, 0.6902, 0.002082, 0.6896, 0.5522, 0.3442, 0.5514, 0.3433, 0.5519, 0.3438, 0.551, 0.6783, 0.5519, 0.6776, 0.5515, 0.6779, 0.5412, 0.6969, 0.3701, 0.7113, 0.3712, 0.6978, 0.5375, 0.6882, 0.5521, 0.3433, 0.5509, 0.344, 0.5522, 0.3442, 0.5519, 0.3438, 0.01561, 0.7163, 0.002298, 0.6918, 0.002667, 0.6902, 0.02012, 0.7045, 0.01862, 0.6795, 0.1957, 0.6732, 0.1943, 0.687, 0.02036, 0.69, 0.5507, 0.6777, 0.5516, 0.6784, 0.5515, 0.6779, 0.5519, 0.6776, 0.1975, 0.7177, 0.01561, 0.7163, 0.02012, 0.7045, 0.1949, 0.7037, 0.01331, 0.356, 0.001488, 0.3473, 0.0001445, 0.3475, 0.01561, 0.3468, 0.3712, 0.6978, 0.1949, 0.7037, 0.1943, 0.687, 0.3707, 0.6819, 0.1875, 0.323, 0.3693, 0.3217, 0.3684, 0.3387, 0.1882, 0.3401, 0.3693, 0.3217, 0.5386, 0.331, 0.5379, 0.3429, 0.3684, 0.3387, 0.5375, 0.6882, 0.3712, 0.6978, 0.3707, 0.6819, 0.538, 0.6766, 0.1949, 0.7037, 0.02012, 0.7045, 0.02036, 0.69, 0.1943, 0.687, 0.01518, 0.3342, 0.1875, 0.323, 0.1882, 0.3401, 0.01561, 0.3468, 0.001035, 0.3465, 0.0001445, 0.3475, 0.0005382, 0.347, 0.5516, 0.6784, 0.5511, 0.6795, 0.551, 0.6783, 0.5515, 0.6779, 0.1905, 0.3541, 0.01331, 0.356, 0.01561, 0.3468, 0.1882, 0.3401, 0.1957, 0.6732, 0.3686, 0.6688, 0.3707, 0.6819, 0.1943, 0.687, 0.0007517, 0.3452, 0.01054, 0.3245, 0.01518, 0.3342, 0.001035, 0.3465, 0.3701, 0.7113, 0.1975, 0.7177, 0.1949, 0.7037, 0.3712, 0.6978, 0.002298, 0.6918, 0.001771, 0.6901, 0.002082, 0.6896, 0.002667, 0.6902, 0.01054, 0.3245, 0.1888, 0.3081, 0.1875, 0.323, 0.01518, 0.3342, 0.3658, 0.3526, 0.1905, 0.3541, 0.1882, 0.3401, 0.3684, 0.3387, 0.5509, 0.344, 0.5401, 0.3513, 0.5379, 0.3429, 0.5522, 0.3442, 0.1888, 0.3081, 0.3686, 0.307, 0.3693, 0.3217, 0.1875, 0.323, 0.001771, 0.6901, 0.003199, 0.6891, 0.001614, 0.6891, 0.002082, 0.6896, 0.5436, 0.3219, 0.5518, 0.3421, 0.5514, 0.3433, 0.5386, 0.331, 0.5401, 0.3513, 0.3658, 0.3526, 0.3684, 0.3387, 0.5379, 0.3429, 0.001488, 0.3473, 0.0003361, 0.3465, 0.0005382, 0.347, 0.0001445, 0.3475, 0.554, 0.3072, 0.554, 0.3072, 0.8261, 0.3933, 0.5947, 0.3933, 0.5539, 0.4048, 0.5932, 0.3936, 0.5932, 0.7175, 0.5539, 0.7063, 0.5412, 0.668, 0.3686, 0.6688, 0.3658, 0.3526, 0.5401, 0.3513, 0.5412, 0.6969, 0.5498, 0.7988, 0.3767, 0.8134, 0.3701, 0.7113, 0.5536, 0.2166, 0.5436, 0.3219, 0.3686, 0.307, 0.3748, 0.1994, 0.6331, 0.433, 0.6331, 0.4329, 0.6517, 0.3936, 0.7573, 0.3937, 0.6331, 0.5337, 0.6331, 0.5337, 0.7573, 0.573, 0.6517, 0.573, 0.6328, 0.7063, 0.5935, 0.7175, 0.5935, 0.3936, 0.6328, 0.4048, 0.01331, 0.356, 0.1905, 0.3541, 0.1957, 0.6732, 0.01862, 0.6795, 0.01054, 0.3245, 0.0003361, 0.2171, 0.1828, 0.1997, 0.1888, 0.3081, 0.01472, 0.8283, 0.01561, 0.7163, 0.1975, 0.7177, 0.2003, 0.8234, 0.554, 0.08647, 0.5539, 0.08619, 0.5947, 0.0001446, 0.8261, 0.000376, 0.1905, 0.3541, 0.3658, 0.3526, 0.3686, 0.6688, 0.1957, 0.6732, 0.2003, 0.8234, 0.1975, 0.7177, 0.3701, 0.7113, 0.3767, 0.8134, 0.3686, 0.307, 0.1888, 0.3081, 0.1828, 0.1997, 0.3748, 0.1994, 0.554, 0.3072, 0.554, 0.3072, 0.554, 0.3072, 0.554, 0.3072, 0.554, 0.3072, 0.554, 0.3072, 0.554, 0.3072, 0.554, 0.3072, 0.554, 0.3072, 0.554, 0.3072, 0.554, 0.3072, 0.554, 0.3072, 0.554, 0.3072, 0.554, 0.3072, 0.554, 0.3072, 0.554, 0.3072, 0.554, 0.3072, 0.554, 0.3072, 0.554, 0.3072, 0.554, 0.3072, 0.554, 0.3072, 0.554, 0.3072, 0.554, 0.3072, 0.554, 0.3072, 0.554, 0.3072, 0.554, 0.3072, 0.554, 0.3072, 0.554, 0.3072, 0.554, 0.3072, 0.554, 0.3072, 0.554, 0.3072, 0.554, 0.3072, 0.554, 0.3072, 0.554, 0.3072, 0.003199, 0.6891, 0.01862, 0.6795, 0.02036, 0.69, 0.001614, 0.6891, 0.5511, 0.6795, 0.5412, 0.6969, 0.5375, 0.6882, 0.551, 0.6783, 0.5518, 0.3421, 0.5521, 0.3433, 0.5519, 0.3438, 0.5514, 0.3433, 0.3686, 0.6688, 0.5412, 0.668, 0.538, 0.6766, 0.3707, 0.6819, 0.0003361, 0.3465, 0.0007517, 0.3452, 0.001035, 0.3465, 0.0005382, 0.347, 0.5412, 0.668, 0.5507, 0.6777, 0.5519, 0.6776, 0.538, 0.6766, 0.3686, 0.307, 0.5436, 0.3219, 0.5386, 0.331, 0.3693, 0.3217])
me_cube_001.update()
me_cube_002 = bpy.data.meshes.new('Cube.002')
me_cube_002.from_pydata([(-0.02673, -0.02673, 1.661), (-0.02673, -0.02673, 1.734), (-0.02673, 0.02673, 1.661), (-0.02673, 0.02673, 1.734), (0.02673, -0.02673, 1.661), (0.02673, -0.02673, 1.734), (0.02673, 0.02673, 1.661), (0.02673, 0.02673, 1.734), (-0.02673, -0.05258, 1.666), (-0.02673, -0.08773, 1.719), (0.02673, -0.08773, 1.719), (0.02673, -0.05258, 1.666), (-0.02673, -0.05382, 1.743), (0.02673, -0.05382, 1.743), (0.02673, -0.1387, 1.767), (-0.02673, -0.1387, 1.767), (-0.02673, -0.1157, 1.802), (0.02673, -0.1157, 1.802), (0.03851, -0.2061, 1.79), (-0.03851, -0.2061, 1.79), (-0.03851, -0.194, 1.829), (0.03851, -0.194, 1.829), (0.03851, -0.3091, 1.793), (-0.03851, -0.3091, 1.793), (-0.03851, -0.3091, 1.834), (0.03851, -0.3091, 1.834)], [], [(0, 1, 3, 2), (6, 7, 5, 4), (1, 0, 8, 9, 12), (2, 6, 4, 0), (7, 3, 1, 5), (11, 10, 9, 8), (0, 4, 11, 8), (10, 13, 17, 14), (4, 5, 13, 10, 11), (5, 1, 12, 13), (14, 17, 21, 18), (9, 10, 14, 15), (13, 12, 16, 17), (12, 9, 15, 16), (21, 20, 24, 25), (15, 14, 18, 19), (17, 16, 20, 21), (16, 15, 19, 20), (25, 24, 23, 22), (20, 19, 23, 24), (18, 21, 25, 22), (19, 18, 22, 23)])
_uv = me_cube_002.uv_layers.new(name='UVMap')
_uv.uv.foreach_set('vector', [0.3212, 0.8325, 0.4607, 0.7228, 0.5401, 0.8449, 0.3714, 0.9547, 0.216, 0.9999, 0.0001141, 0.9594, 0.02938, 0.8032, 0.211, 0.8571, 0.4607, 0.7228, 0.3212, 0.8325, 0.3062, 0.7837, 0.3036, 0.6359, 0.4177, 0.6496, 0.3714, 0.9547, 0.216, 0.9999, 0.211, 0.8571, 0.3212, 0.8325, 0.5686, 0.0001137, 0.6969, 0.0001138, 0.6969, 0.1284, 0.5686, 0.1284, 0.206, 0.8035, 0.1564, 0.659, 0.3036, 0.6359, 0.3062, 0.7837, 0.3212, 0.8325, 0.211, 0.8571, 0.206, 0.8035, 0.3062, 0.7837, 0.1564, 0.659, 0.04542, 0.7107, 0.0001141, 0.4588, 0.1207, 0.4389, 0.211, 0.8571, 0.02938, 0.8032, 0.04542, 0.7107, 0.1564, 0.659, 0.206, 0.8035, 0.5686, 0.1284, 0.6969, 0.1284, 0.6969, 0.1963, 0.5686, 0.1963, 0.1207, 0.4389, 0.0001141, 0.4588, 0.000964, 0.2384, 0.09782, 0.2424, 0.3036, 0.6359, 0.1564, 0.659, 0.1207, 0.4389, 0.2813, 0.423, 0.5686, 0.1963, 0.6969, 0.1963, 0.6969, 0.4017, 0.5686, 0.4017, 0.4177, 0.6496, 0.3036, 0.6359, 0.2813, 0.423, 0.3943, 0.4156, 0.5404, 0.6011, 0.7252, 0.6011, 0.7252, 0.8774, 0.5404, 0.8774, 0.2813, 0.423, 0.1207, 0.4389, 0.09782, 0.2424, 0.2676, 0.2337, 0.5686, 0.4017, 0.6969, 0.4017, 0.7252, 0.6011, 0.5404, 0.6011, 0.3943, 0.4156, 0.2813, 0.423, 0.2676, 0.2337, 0.3563, 0.2189, 0.09337, 0.0001137, 0.2591, 0.01034, 0.231, 0.05736, 0.1236, 0.05462, 0.3563, 0.2189, 0.2676, 0.2337, 0.231, 0.05736, 0.2591, 0.01034, 0.09782, 0.2424, 0.000964, 0.2384, 0.09337, 0.0001137, 0.1236, 0.05462, 0.2676, 0.2337, 0.09782, 0.2424, 0.1236, 0.05462, 0.231, 0.05736])
me_cube_002.update()
me_cube = bpy.data.meshes.new('Cube')
me_cube.from_pydata([(-0.9854, -0.01224, 0.08517), (-0.9854, -0.01224, 1.947), (-0.9854, 0.01224, 0.08517), (-0.9854, 0.01224, 1.947), (-0.6446, -0.01442, 0.08517), (-0.6446, -0.01442, 1.947), (-0.6446, 0.01006, 0.08517), (-0.6446, 0.01006, 1.947), (-0.9347, 0.02815, 0.08517), (-0.9347, 0.02815, 1.947), (-0.9347, 0.00366, 0.08517), (-0.9347, 0.00366, 1.947), (-0.8895, 0.003156, 1.947), (-0.8895, -0.02133, 0.08517), (-0.8895, 0.003156, 0.08517), (-0.8895, -0.02133, 1.947), (-0.8475, 0.02171, 1.947), (-0.8475, -0.002777, 0.08517), (-0.8475, 0.02171, 0.08517), (-0.8475, -0.002777, 1.947), (-0.803, 0.00467, 1.947), (-0.803, -0.01982, 0.08517), (-0.803, 0.00467, 0.08517), (-0.803, -0.01982, 1.947), (-0.7569, 0.02209, 1.947), (-0.7569, -0.002399, 0.08517), (-0.7569, 0.02209, 0.08517), (-0.7569, -0.002399, 1.947), (-0.6868, 0.02663, 1.947), (-0.6868, 0.002145, 0.08517), (-0.6868, 0.02663, 0.08517), (-0.6868, 0.002145, 1.947), (-0.7177, 0.008835, 0.08517), (-0.7177, -0.01565, 1.947), (-0.7177, 0.008835, 1.947), (-0.7177, -0.01565, 0.08517)], [], [(30, 28, 7, 6), (6, 7, 5, 4), (10, 11, 1, 0), (13, 15, 11, 10), (2, 3, 9, 8), (17, 19, 15, 13), (8, 9, 12, 14), (21, 23, 19, 17), (14, 12, 16, 18), (25, 27, 23, 21), (18, 16, 20, 22), (35, 33, 27, 25), (22, 20, 24, 26), (4, 5, 31, 29), (32, 34, 28, 30), (26, 24, 34, 32), (29, 31, 33, 35)])
_uv = me_cube.uv_layers.new(name='UVMap')
_uv.uv.foreach_set('vector', [0.2363, 6.406e-05, 0.2363, 0.9999, 0.2119, 0.9999, 0.2119, 6.406e-05, 0.2119, 6.406e-05, 0.2119, 0.9999, 0.1988, 0.9999, 0.1988, 6.406e-05, 0.02859, 6.405e-05, 0.02859, 0.9999, 6.405e-05, 0.9999, 6.405e-05, 6.406e-05, 0.05634, 6.406e-05, 0.05634, 0.9999, 0.02859, 0.9999, 0.02859, 6.405e-05, 0.4106, 6.406e-05, 0.4106, 0.9999, 0.3821, 0.9999, 0.3821, 6.406e-05, 0.081, 6.406e-05, 0.081, 0.9999, 0.05634, 0.9999, 0.05634, 6.406e-05, 0.3821, 6.406e-05, 0.3821, 0.9999, 0.3544, 0.9999, 0.3544, 6.406e-05, 0.1066, 6.406e-05, 0.1066, 0.9999, 0.081, 0.9999, 0.081, 6.406e-05, 0.3544, 6.406e-05, 0.3544, 0.9999, 0.3297, 0.9999, 0.3297, 6.405e-05, 0.133, 6.406e-05, 0.133, 0.9999, 0.1066, 0.9999, 0.1066, 6.406e-05, 0.3297, 6.405e-05, 0.3297, 0.9999, 0.3041, 0.9999, 0.3041, 6.406e-05, 0.1553, 6.406e-05, 0.1553, 0.9999, 0.133, 0.9999, 0.133, 6.406e-05, 0.3041, 6.406e-05, 0.3041, 0.9999, 0.2776, 0.9999, 0.2776, 6.406e-05, 0.1988, 6.406e-05, 0.1988, 0.9999, 0.1744, 0.9999, 0.1744, 6.406e-05, 0.2554, 6.406e-05, 0.2554, 0.9999, 0.2363, 0.9999, 0.2363, 6.406e-05, 0.2776, 6.406e-05, 0.2776, 0.9999, 0.2554, 0.9999, 0.2554, 6.406e-05, 0.1744, 6.406e-05, 0.1744, 0.9999, 0.1553, 0.9999, 0.1553, 6.406e-05])
me_cube.materials.append(mat_curtain)
me_cube.update()
me_cylinder_002 = bpy.data.meshes.new('Cylinder.002')
me_cylinder_002.from_pydata([(-0.9808, 0.0245, 2.003), (-0.9717, 0.0245, 2.003), (-0.9808, 0.02264, 1.994), (-0.9717, 0.02264, 1.994), (-0.9808, 0.01733, 1.986), (-0.9717, 0.01733, 1.986), (-0.9808, 0.003533, 1.975), (-0.9717, 0.003533, 1.975), (-0.9808, -2.698e-07, 1.978), (-0.9717, -2.698e-07, 1.978), (-0.9808, -0.003534, 1.975), (-0.9717, -0.003534, 1.975), (-0.9808, -0.01733, 1.986), (-0.9717, -0.01733, 1.986), (-0.9808, -0.02264, 1.994), (-0.9717, -0.02264, 1.994), (-0.9808, -0.0245, 2.003), (-0.9717, -0.0245, 2.003), (-0.9808, -0.02264, 2.012), (-0.9717, -0.02264, 2.012), (-0.9808, -0.01733, 2.02), (-0.9717, -0.01733, 2.02), (-0.9808, -0.009378, 2.026), (-0.9717, -0.009378, 2.026), (-0.9808, -2.698e-07, 2.027), (-0.9717, -2.698e-07, 2.027), (-0.9808, 0.009377, 2.026), (-0.9717, 0.009377, 2.026), (-0.9808, 0.01733, 2.02), (-0.9717, 0.01733, 2.02), (-0.9808, 0.02264, 2.012), (-0.9717, 0.02264, 2.012), (-0.9717, 0.003533, 1.946), (-0.9808, 0.003533, 1.946), (-0.9808, -2.698e-07, 1.946), (-0.9717, -2.698e-07, 1.946), (-0.9808, -0.003534, 1.946), (-0.9717, -0.003534, 1.946)], [], [(0, 1, 3, 2), (2, 3, 5, 4), (4, 5, 7, 6), (9, 11, 37, 35, 32, 7), (10, 11, 13, 12), (12, 13, 15, 14), (14, 15, 17, 16), (16, 17, 19, 18), (18, 19, 21, 20), (20, 21, 23, 22), (22, 23, 25, 24), (24, 25, 27, 26), (26, 27, 29, 28), (3, 1, 31, 29, 27, 25, 23, 21, 19, 17, 15, 13, 11, 9, 7, 5), (28, 29, 31, 30), (30, 31, 1, 0), (0, 2, 4, 6, 8, 10, 12, 14, 16, 18, 20, 22, 24, 26, 28, 30), (8, 6, 33, 34, 36, 10), (11, 10, 36, 37), (6, 7, 32, 33)])
_uv = me_cylinder_002.uv_layers.new(name='UVMap')
_uv.uv.foreach_set('vector', [0.479, 0.7739, 0.4148, 0.7697, 0.4056, 0.7106, 0.4683, 0.6937, 0.4683, 0.6937, 0.4056, 0.7106, 0.3767, 0.654, 0.4357, 0.6217, 0.4357, 0.6217, 0.3767, 0.654, 0.3024, 0.5535, 0.3596, 0.5134, 0.25, 0.5893, 0.1964, 0.5554, 0.1727, 0.002994, 0.2394, 0.0001342, 0.3062, 0.0006, 0.3024, 0.5535, 0.1378, 0.5173, 0.1964, 0.5554, 0.1258, 0.6585, 0.06568, 0.6284, 0.06568, 0.6284, 0.1258, 0.6585, 0.09893, 0.7161, 0.03566, 0.7015, 0.03566, 0.7015, 0.09893, 0.7161, 0.09186, 0.7755, 0.02785, 0.782, 0.02785, 0.782, 0.09186, 0.7755, 0.1081, 0.8346, 0.04883, 0.8629, 0.04883, 0.8629, 0.1081, 0.8346, 0.1431, 0.8846, 0.09761, 0.9326, 0.09761, 0.9326, 0.1431, 0.8846, 0.1953, 0.9175, 0.17, 0.9807, 0.17, 0.9807, 0.1953, 0.9175, 0.2561, 0.9292, 0.2574, 0.9999, 0.2574, 0.9999, 0.2561, 0.9292, 0.3165, 0.9154, 0.3441, 0.9776, 0.3441, 0.9776, 0.3165, 0.9154, 0.3674, 0.8805, 0.4147, 0.9269, 0.4056, 0.7106, 0.4148, 0.7697, 0.4006, 0.8294, 0.3674, 0.8805, 0.3165, 0.9154, 0.2561, 0.9292, 0.1953, 0.9175, 0.1431, 0.8846, 0.1081, 0.8346, 0.09186, 0.7755, 0.09893, 0.7161, 0.1258, 0.6585, 0.1964, 0.5554, 0.25, 0.5893, 0.3024, 0.5535, 0.3767, 0.654, 0.4147, 0.9269, 0.3674, 0.8805, 0.4006, 0.8294, 0.4609, 0.8555, 0.4609, 0.8555, 0.4006, 0.8294, 0.4148, 0.7697, 0.479, 0.7739, 0.4973, 0.4639, 0.551, 0.3816, 0.632, 0.3261, 0.8036, 0.2792, 0.8248, 0.3239, 0.871, 0.3062, 0.9626, 0.4586, 0.9828, 0.5548, 0.9648, 0.6513, 0.9111, 0.7336, 0.8301, 0.7892, 0.7339, 0.8094, 0.6373, 0.7914, 0.555, 0.7377, 0.4995, 0.6566, 0.4792, 0.5605, 0.8248, 0.3239, 0.8036, 0.2792, 0.9154, 0.0001332, 0.9491, 0.01365, 0.9828, 0.02716, 0.871, 0.3062, 0.1964, 0.5554, 0.02382, 0.5628, 0.0001333, 0.0104, 0.1727, 0.002994, 0.4751, 0.5547, 0.3024, 0.5535, 0.3062, 0.0006, 0.479, 0.001801])
me_cylinder_002.materials.append(mat_curtain)
me_cylinder_002.update()
me_cylinder_003 = bpy.data.meshes.new('Cylinder.003')
me_cylinder_003.from_pydata([(-0.9808, 0.0245, 2.003), (-0.9717, 0.0245, 2.003), (-0.9808, 0.02264, 1.994), (-0.9717, 0.02264, 1.994), (-0.9808, 0.01733, 1.986), (-0.9717, 0.01733, 1.986), (-0.9808, 0.003533, 1.975), (-0.9717, 0.003533, 1.975), (-0.9808, -2.698e-07, 1.978), (-0.9717, -2.698e-07, 1.978), (-0.9808, -0.003534, 1.975), (-0.9717, -0.003534, 1.975), (-0.9808, -0.01733, 1.986), (-0.9717, -0.01733, 1.986), (-0.9808, -0.02264, 1.994), (-0.9717, -0.02264, 1.994), (-0.9808, -0.0245, 2.003), (-0.9717, -0.0245, 2.003), (-0.9808, -0.02264, 2.012), (-0.9717, -0.02264, 2.012), (-0.9808, -0.01733, 2.02), (-0.9717, -0.01733, 2.02), (-0.9808, -0.009378, 2.026), (-0.9717, -0.009378, 2.026), (-0.9808, -2.698e-07, 2.027), (-0.9717, -2.698e-07, 2.027), (-0.9808, 0.009377, 2.026), (-0.9717, 0.009377, 2.026), (-0.9808, 0.01733, 2.02), (-0.9717, 0.01733, 2.02), (-0.9808, 0.02264, 2.012), (-0.9717, 0.02264, 2.012), (-0.9717, 0.003533, 1.946), (-0.9808, 0.003533, 1.946), (-0.9808, -2.698e-07, 1.946), (-0.9717, -2.698e-07, 1.946), (-0.9808, -0.003534, 1.946), (-0.9717, -0.003534, 1.946)], [], [(0, 1, 3, 2), (2, 3, 5, 4), (4, 5, 7, 6), (9, 11, 37, 35, 32, 7), (10, 11, 13, 12), (12, 13, 15, 14), (14, 15, 17, 16), (16, 17, 19, 18), (18, 19, 21, 20), (20, 21, 23, 22), (22, 23, 25, 24), (24, 25, 27, 26), (26, 27, 29, 28), (3, 1, 31, 29, 27, 25, 23, 21, 19, 17, 15, 13, 11, 9, 7, 5), (28, 29, 31, 30), (30, 31, 1, 0), (0, 2, 4, 6, 8, 10, 12, 14, 16, 18, 20, 22, 24, 26, 28, 30), (8, 6, 33, 34, 36, 10), (11, 10, 36, 37), (6, 7, 32, 33)])
_uv = me_cylinder_003.uv_layers.new(name='UVMap')
_uv.uv.foreach_set('vector', [0.479, 0.7739, 0.4148, 0.7697, 0.4056, 0.7106, 0.4683, 0.6937, 0.4683, 0.6937, 0.4056, 0.7106, 0.3767, 0.654, 0.4357, 0.6217, 0.4357, 0.6217, 0.3767, 0.654, 0.3024, 0.5535, 0.3596, 0.5134, 0.25, 0.5893, 0.1964, 0.5554, 0.1727, 0.002994, 0.2394, 0.0001342, 0.3062, 0.0006, 0.3024, 0.5535, 0.1378, 0.5173, 0.1964, 0.5554, 0.1258, 0.6585, 0.06568, 0.6284, 0.06568, 0.6284, 0.1258, 0.6585, 0.09893, 0.7161, 0.03566, 0.7015, 0.03566, 0.7015, 0.09893, 0.7161, 0.09186, 0.7755, 0.02785, 0.782, 0.02785, 0.782, 0.09186, 0.7755, 0.1081, 0.8346, 0.04883, 0.8629, 0.04883, 0.8629, 0.1081, 0.8346, 0.1431, 0.8846, 0.09761, 0.9326, 0.09761, 0.9326, 0.1431, 0.8846, 0.1953, 0.9175, 0.17, 0.9807, 0.17, 0.9807, 0.1953, 0.9175, 0.2561, 0.9292, 0.2574, 0.9999, 0.2574, 0.9999, 0.2561, 0.9292, 0.3165, 0.9154, 0.3441, 0.9776, 0.3441, 0.9776, 0.3165, 0.9154, 0.3674, 0.8805, 0.4147, 0.9269, 0.4056, 0.7106, 0.4148, 0.7697, 0.4006, 0.8294, 0.3674, 0.8805, 0.3165, 0.9154, 0.2561, 0.9292, 0.1953, 0.9175, 0.1431, 0.8846, 0.1081, 0.8346, 0.09186, 0.7755, 0.09893, 0.7161, 0.1258, 0.6585, 0.1964, 0.5554, 0.25, 0.5893, 0.3024, 0.5535, 0.3767, 0.654, 0.4147, 0.9269, 0.3674, 0.8805, 0.4006, 0.8294, 0.4609, 0.8555, 0.4609, 0.8555, 0.4006, 0.8294, 0.4148, 0.7697, 0.479, 0.7739, 0.4973, 0.4639, 0.551, 0.3816, 0.632, 0.3261, 0.8036, 0.2792, 0.8248, 0.3239, 0.871, 0.3062, 0.9626, 0.4586, 0.9828, 0.5548, 0.9648, 0.6513, 0.9111, 0.7336, 0.8301, 0.7892, 0.7339, 0.8094, 0.6373, 0.7914, 0.555, 0.7377, 0.4995, 0.6566, 0.4792, 0.5605, 0.8248, 0.3239, 0.8036, 0.2792, 0.9154, 0.0001332, 0.9491, 0.01365, 0.9828, 0.02716, 0.871, 0.3062, 0.1964, 0.5554, 0.02382, 0.5628, 0.0001333, 0.0104, 0.1727, 0.002994, 0.4751, 0.5547, 0.3024, 0.5535, 0.3062, 0.0006, 0.479, 0.001801])
me_cylinder_003.materials.append(mat_curtain)
me_cylinder_003.update()
me_cylinder_004 = bpy.data.meshes.new('Cylinder.004')
me_cylinder_004.from_pydata([(-0.9808, 0.0245, 2.003), (-0.9717, 0.0245, 2.003), (-0.9808, 0.02264, 1.994), (-0.9717, 0.02264, 1.994), (-0.9808, 0.01733, 1.986), (-0.9717, 0.01733, 1.986), (-0.9808, 0.003533, 1.975), (-0.9717, 0.003533, 1.975), (-0.9808, -2.698e-07, 1.978), (-0.9717, -2.698e-07, 1.978), (-0.9808, -0.003534, 1.975), (-0.9717, -0.003534, 1.975), (-0.9808, -0.01733, 1.986), (-0.9717, -0.01733, 1.986), (-0.9808, -0.02264, 1.994), (-0.9717, -0.02264, 1.994), (-0.9808, -0.0245, 2.003), (-0.9717, -0.0245, 2.003), (-0.9808, -0.02264, 2.012), (-0.9717, -0.02264, 2.012), (-0.9808, -0.01733, 2.02), (-0.9717, -0.01733, 2.02), (-0.9808, -0.009378, 2.026), (-0.9717, -0.009378, 2.026), (-0.9808, -2.698e-07, 2.027), (-0.9717, -2.698e-07, 2.027), (-0.9808, 0.009377, 2.026), (-0.9717, 0.009377, 2.026), (-0.9808, 0.01733, 2.02), (-0.9717, 0.01733, 2.02), (-0.9808, 0.02264, 2.012), (-0.9717, 0.02264, 2.012), (-0.9717, 0.003533, 1.946), (-0.9808, 0.003533, 1.946), (-0.9808, -2.698e-07, 1.946), (-0.9717, -2.698e-07, 1.946), (-0.9808, -0.003534, 1.946), (-0.9717, -0.003534, 1.946)], [], [(0, 1, 3, 2), (2, 3, 5, 4), (4, 5, 7, 6), (9, 11, 37, 35, 32, 7), (10, 11, 13, 12), (12, 13, 15, 14), (14, 15, 17, 16), (16, 17, 19, 18), (18, 19, 21, 20), (20, 21, 23, 22), (22, 23, 25, 24), (24, 25, 27, 26), (26, 27, 29, 28), (3, 1, 31, 29, 27, 25, 23, 21, 19, 17, 15, 13, 11, 9, 7, 5), (28, 29, 31, 30), (30, 31, 1, 0), (0, 2, 4, 6, 8, 10, 12, 14, 16, 18, 20, 22, 24, 26, 28, 30), (8, 6, 33, 34, 36, 10), (11, 10, 36, 37), (6, 7, 32, 33)])
_uv = me_cylinder_004.uv_layers.new(name='UVMap')
_uv.uv.foreach_set('vector', [0.479, 0.7739, 0.4148, 0.7697, 0.4056, 0.7106, 0.4683, 0.6937, 0.4683, 0.6937, 0.4056, 0.7106, 0.3767, 0.654, 0.4357, 0.6217, 0.4357, 0.6217, 0.3767, 0.654, 0.3024, 0.5535, 0.3596, 0.5134, 0.25, 0.5893, 0.1964, 0.5554, 0.1727, 0.002994, 0.2394, 0.0001342, 0.3062, 0.0006, 0.3024, 0.5535, 0.1378, 0.5173, 0.1964, 0.5554, 0.1258, 0.6585, 0.06568, 0.6284, 0.06568, 0.6284, 0.1258, 0.6585, 0.09893, 0.7161, 0.03566, 0.7015, 0.03566, 0.7015, 0.09893, 0.7161, 0.09186, 0.7755, 0.02785, 0.782, 0.02785, 0.782, 0.09186, 0.7755, 0.1081, 0.8346, 0.04883, 0.8629, 0.04883, 0.8629, 0.1081, 0.8346, 0.1431, 0.8846, 0.09761, 0.9326, 0.09761, 0.9326, 0.1431, 0.8846, 0.1953, 0.9175, 0.17, 0.9807, 0.17, 0.9807, 0.1953, 0.9175, 0.2561, 0.9292, 0.2574, 0.9999, 0.2574, 0.9999, 0.2561, 0.9292, 0.3165, 0.9154, 0.3441, 0.9776, 0.3441, 0.9776, 0.3165, 0.9154, 0.3674, 0.8805, 0.4147, 0.9269, 0.4056, 0.7106, 0.4148, 0.7697, 0.4006, 0.8294, 0.3674, 0.8805, 0.3165, 0.9154, 0.2561, 0.9292, 0.1953, 0.9175, 0.1431, 0.8846, 0.1081, 0.8346, 0.09186, 0.7755, 0.09893, 0.7161, 0.1258, 0.6585, 0.1964, 0.5554, 0.25, 0.5893, 0.3024, 0.5535, 0.3767, 0.654, 0.4147, 0.9269, 0.3674, 0.8805, 0.4006, 0.8294, 0.4609, 0.8555, 0.4609, 0.8555, 0.4006, 0.8294, 0.4148, 0.7697, 0.479, 0.7739, 0.4973, 0.4639, 0.551, 0.3816, 0.632, 0.3261, 0.8036, 0.2792, 0.8248, 0.3239, 0.871, 0.3062, 0.9626, 0.4586, 0.9828, 0.5548, 0.9648, 0.6513, 0.9111, 0.7336, 0.8301, 0.7892, 0.7339, 0.8094, 0.6373, 0.7914, 0.555, 0.7377, 0.4995, 0.6566, 0.4792, 0.5605, 0.8248, 0.3239, 0.8036, 0.2792, 0.9154, 0.0001332, 0.9491, 0.01365, 0.9828, 0.02716, 0.871, 0.3062, 0.1964, 0.5554, 0.02382, 0.5628, 0.0001333, 0.0104, 0.1727, 0.002994, 0.4751, 0.5547, 0.3024, 0.5535, 0.3062, 0.0006, 0.479, 0.001801])
me_cylinder_004.materials.append(mat_curtain)
me_cylinder_004.update()
me_cylinder_005 = bpy.data.meshes.new('Cylinder.005')
me_cylinder_005.from_pydata([(-0.9808, 0.0245, 2.003), (-0.9717, 0.0245, 2.003), (-0.9808, 0.02264, 1.994), (-0.9717, 0.02264, 1.994), (-0.9808, 0.01733, 1.986), (-0.9717, 0.01733, 1.986), (-0.9808, 0.003533, 1.975), (-0.9717, 0.003533, 1.975), (-0.9808, -2.698e-07, 1.978), (-0.9717, -2.698e-07, 1.978), (-0.9808, -0.003534, 1.975), (-0.9717, -0.003534, 1.975), (-0.9808, -0.01733, 1.986), (-0.9717, -0.01733, 1.986), (-0.9808, -0.02264, 1.994), (-0.9717, -0.02264, 1.994), (-0.9808, -0.0245, 2.003), (-0.9717, -0.0245, 2.003), (-0.9808, -0.02264, 2.012), (-0.9717, -0.02264, 2.012), (-0.9808, -0.01733, 2.02), (-0.9717, -0.01733, 2.02), (-0.9808, -0.009378, 2.026), (-0.9717, -0.009378, 2.026), (-0.9808, -2.698e-07, 2.027), (-0.9717, -2.698e-07, 2.027), (-0.9808, 0.009377, 2.026), (-0.9717, 0.009377, 2.026), (-0.9808, 0.01733, 2.02), (-0.9717, 0.01733, 2.02), (-0.9808, 0.02264, 2.012), (-0.9717, 0.02264, 2.012), (-0.9717, 0.003533, 1.946), (-0.9808, 0.003533, 1.946), (-0.9808, -2.698e-07, 1.946), (-0.9717, -2.698e-07, 1.946), (-0.9808, -0.003534, 1.946), (-0.9717, -0.003534, 1.946)], [], [(0, 1, 3, 2), (2, 3, 5, 4), (4, 5, 7, 6), (9, 11, 37, 35, 32, 7), (10, 11, 13, 12), (12, 13, 15, 14), (14, 15, 17, 16), (16, 17, 19, 18), (18, 19, 21, 20), (20, 21, 23, 22), (22, 23, 25, 24), (24, 25, 27, 26), (26, 27, 29, 28), (3, 1, 31, 29, 27, 25, 23, 21, 19, 17, 15, 13, 11, 9, 7, 5), (28, 29, 31, 30), (30, 31, 1, 0), (0, 2, 4, 6, 8, 10, 12, 14, 16, 18, 20, 22, 24, 26, 28, 30), (8, 6, 33, 34, 36, 10), (11, 10, 36, 37), (6, 7, 32, 33)])
_uv = me_cylinder_005.uv_layers.new(name='UVMap')
_uv.uv.foreach_set('vector', [0.479, 0.7739, 0.4148, 0.7697, 0.4056, 0.7106, 0.4683, 0.6937, 0.4683, 0.6937, 0.4056, 0.7106, 0.3767, 0.654, 0.4357, 0.6217, 0.4357, 0.6217, 0.3767, 0.654, 0.3024, 0.5535, 0.3596, 0.5134, 0.25, 0.5893, 0.1964, 0.5554, 0.1727, 0.002994, 0.2394, 0.0001342, 0.3062, 0.0006, 0.3024, 0.5535, 0.1378, 0.5173, 0.1964, 0.5554, 0.1258, 0.6585, 0.06568, 0.6284, 0.06568, 0.6284, 0.1258, 0.6585, 0.09893, 0.7161, 0.03566, 0.7015, 0.03566, 0.7015, 0.09893, 0.7161, 0.09186, 0.7755, 0.02785, 0.782, 0.02785, 0.782, 0.09186, 0.7755, 0.1081, 0.8346, 0.04883, 0.8629, 0.04883, 0.8629, 0.1081, 0.8346, 0.1431, 0.8846, 0.09761, 0.9326, 0.09761, 0.9326, 0.1431, 0.8846, 0.1953, 0.9175, 0.17, 0.9807, 0.17, 0.9807, 0.1953, 0.9175, 0.2561, 0.9292, 0.2574, 0.9999, 0.2574, 0.9999, 0.2561, 0.9292, 0.3165, 0.9154, 0.3441, 0.9776, 0.3441, 0.9776, 0.3165, 0.9154, 0.3674, 0.8805, 0.4147, 0.9269, 0.4056, 0.7106, 0.4148, 0.7697, 0.4006, 0.8294, 0.3674, 0.8805, 0.3165, 0.9154, 0.2561, 0.9292, 0.1953, 0.9175, 0.1431, 0.8846, 0.1081, 0.8346, 0.09186, 0.7755, 0.09893, 0.7161, 0.1258, 0.6585, 0.1964, 0.5554, 0.25, 0.5893, 0.3024, 0.5535, 0.3767, 0.654, 0.4147, 0.9269, 0.3674, 0.8805, 0.4006, 0.8294, 0.4609, 0.8555, 0.4609, 0.8555, 0.4006, 0.8294, 0.4148, 0.7697, 0.479, 0.7739, 0.4973, 0.4639, 0.551, 0.3816, 0.632, 0.3261, 0.8036, 0.2792, 0.8248, 0.3239, 0.871, 0.3062, 0.9626, 0.4586, 0.9828, 0.5548, 0.9648, 0.6513, 0.9111, 0.7336, 0.8301, 0.7892, 0.7339, 0.8094, 0.6373, 0.7914, 0.555, 0.7377, 0.4995, 0.6566, 0.4792, 0.5605, 0.8248, 0.3239, 0.8036, 0.2792, 0.9154, 0.0001332, 0.9491, 0.01365, 0.9828, 0.02716, 0.871, 0.3062, 0.1964, 0.5554, 0.02382, 0.5628, 0.0001333, 0.0104, 0.1727, 0.002994, 0.4751, 0.5547, 0.3024, 0.5535, 0.3062, 0.0006, 0.479, 0.001801])
me_cylinder_005.materials.append(mat_curtain)
me_cylinder_005.update()
me_cylinder_006 = bpy.data.meshes.new('Cylinder.006')
me_cylinder_006.from_pydata([(-0.9808, 0.0245, 2.003), (-0.9717, 0.0245, 2.003), (-0.9808, 0.02264, 1.994), (-0.9717, 0.02264, 1.994), (-0.9808, 0.01733, 1.986), (-0.9717, 0.01733, 1.986), (-0.9808, 0.003533, 1.975), (-0.9717, 0.003533, 1.975), (-0.9808, -2.698e-07, 1.978), (-0.9717, -2.698e-07, 1.978), (-0.9808, -0.003534, 1.975), (-0.9717, -0.003534, 1.975), (-0.9808, -0.01733, 1.986), (-0.9717, -0.01733, 1.986), (-0.9808, -0.02264, 1.994), (-0.9717, -0.02264, 1.994), (-0.9808, -0.0245, 2.003), (-0.9717, -0.0245, 2.003), (-0.9808, -0.02264, 2.012), (-0.9717, -0.02264, 2.012), (-0.9808, -0.01733, 2.02), (-0.9717, -0.01733, 2.02), (-0.9808, -0.009378, 2.026), (-0.9717, -0.009378, 2.026), (-0.9808, -2.698e-07, 2.027), (-0.9717, -2.698e-07, 2.027), (-0.9808, 0.009377, 2.026), (-0.9717, 0.009377, 2.026), (-0.9808, 0.01733, 2.02), (-0.9717, 0.01733, 2.02), (-0.9808, 0.02264, 2.012), (-0.9717, 0.02264, 2.012), (-0.9717, 0.003533, 1.946), (-0.9808, 0.003533, 1.946), (-0.9808, -2.698e-07, 1.946), (-0.9717, -2.698e-07, 1.946), (-0.9808, -0.003534, 1.946), (-0.9717, -0.003534, 1.946)], [], [(0, 1, 3, 2), (2, 3, 5, 4), (4, 5, 7, 6), (9, 11, 37, 35, 32, 7), (10, 11, 13, 12), (12, 13, 15, 14), (14, 15, 17, 16), (16, 17, 19, 18), (18, 19, 21, 20), (20, 21, 23, 22), (22, 23, 25, 24), (24, 25, 27, 26), (26, 27, 29, 28), (3, 1, 31, 29, 27, 25, 23, 21, 19, 17, 15, 13, 11, 9, 7, 5), (28, 29, 31, 30), (30, 31, 1, 0), (0, 2, 4, 6, 8, 10, 12, 14, 16, 18, 20, 22, 24, 26, 28, 30), (8, 6, 33, 34, 36, 10), (11, 10, 36, 37), (6, 7, 32, 33)])
_uv = me_cylinder_006.uv_layers.new(name='UVMap')
_uv.uv.foreach_set('vector', [0.479, 0.7739, 0.4148, 0.7697, 0.4056, 0.7106, 0.4683, 0.6937, 0.4683, 0.6937, 0.4056, 0.7106, 0.3767, 0.654, 0.4357, 0.6217, 0.4357, 0.6217, 0.3767, 0.654, 0.3024, 0.5535, 0.3596, 0.5134, 0.25, 0.5893, 0.1964, 0.5554, 0.1727, 0.002994, 0.2394, 0.0001342, 0.3062, 0.0006, 0.3024, 0.5535, 0.1378, 0.5173, 0.1964, 0.5554, 0.1258, 0.6585, 0.06568, 0.6284, 0.06568, 0.6284, 0.1258, 0.6585, 0.09893, 0.7161, 0.03566, 0.7015, 0.03566, 0.7015, 0.09893, 0.7161, 0.09186, 0.7755, 0.02785, 0.782, 0.02785, 0.782, 0.09186, 0.7755, 0.1081, 0.8346, 0.04883, 0.8629, 0.04883, 0.8629, 0.1081, 0.8346, 0.1431, 0.8846, 0.09761, 0.9326, 0.09761, 0.9326, 0.1431, 0.8846, 0.1953, 0.9175, 0.17, 0.9807, 0.17, 0.9807, 0.1953, 0.9175, 0.2561, 0.9292, 0.2574, 0.9999, 0.2574, 0.9999, 0.2561, 0.9292, 0.3165, 0.9154, 0.3441, 0.9776, 0.3441, 0.9776, 0.3165, 0.9154, 0.3674, 0.8805, 0.4147, 0.9269, 0.4056, 0.7106, 0.4148, 0.7697, 0.4006, 0.8294, 0.3674, 0.8805, 0.3165, 0.9154, 0.2561, 0.9292, 0.1953, 0.9175, 0.1431, 0.8846, 0.1081, 0.8346, 0.09186, 0.7755, 0.09893, 0.7161, 0.1258, 0.6585, 0.1964, 0.5554, 0.25, 0.5893, 0.3024, 0.5535, 0.3767, 0.654, 0.4147, 0.9269, 0.3674, 0.8805, 0.4006, 0.8294, 0.4609, 0.8555, 0.4609, 0.8555, 0.4006, 0.8294, 0.4148, 0.7697, 0.479, 0.7739, 0.4973, 0.4639, 0.551, 0.3816, 0.632, 0.3261, 0.8036, 0.2792, 0.8248, 0.3239, 0.871, 0.3062, 0.9626, 0.4586, 0.9828, 0.5548, 0.9648, 0.6513, 0.9111, 0.7336, 0.8301, 0.7892, 0.7339, 0.8094, 0.6373, 0.7914, 0.555, 0.7377, 0.4995, 0.6566, 0.4792, 0.5605, 0.8248, 0.3239, 0.8036, 0.2792, 0.9154, 0.0001332, 0.9491, 0.01365, 0.9828, 0.02716, 0.871, 0.3062, 0.1964, 0.5554, 0.02382, 0.5628, 0.0001333, 0.0104, 0.1727, 0.002994, 0.4751, 0.5547, 0.3024, 0.5535, 0.3062, 0.0006, 0.479, 0.001801])
me_cylinder_006.materials.append(mat_curtain)
me_cylinder_006.update()

# ---- objects
ob_curtainholder = bpy.data.objects.new('curtainholder', me_cylinder)
ob_shower_holder = bpy.data.objects.new('shower holder', me_cylinder_001)
ob_water_blender = bpy.data.objects.new('Water Blender', me_cube_001)
ob_shower_head = bpy.data.objects.new('Shower Head', me_cube_002)
ob_curtain = bpy.data.objects.new('Curtain', me_cube)
ob_curtain_ring_001 = bpy.data.objects.new('Curtain Ring.001', me_cylinder_002)
ob_curtain_ring_002 = bpy.data.objects.new('Curtain Ring.002', me_cylinder_003)
ob_curtain_ring_003 = bpy.data.objects.new('Curtain Ring.003', me_cylinder_004)
ob_curtain_ring_004 = bpy.data.objects.new('Curtain Ring.004', me_cylinder_005)
ob_curtain_ring_005 = bpy.data.objects.new('Curtain Ring.005', me_cylinder_006)

# ---- transforms, parenting, visibility, modifiers, constraints
ob_curtainholder.location = (-0.7, 0.0, 2.002)
ob_curtainholder.rotation_euler = (-0.0, 1.571, 0.0)
ob_shower_holder.location = (-0.9436, 0.5588, 1.528)
ob_shower_holder.rotation_euler = (0.0, -0.0, 1.571)
ob_shower_holder.scale = (1.0, 1.0, 0.8923)
ob_water_blender.location = (-0.9436, 0.5588, 5.96e-08)
ob_water_blender.rotation_euler = (0.0, -0.0, 1.571)
ob_shower_head.location = (-0.9436, 0.5588, 5.96e-08)
ob_shower_head.rotation_euler = (0.0, -0.0, 1.571)
ob_curtain.location = (0.0, 0.0, 0.0)
ob_curtain_ring_001.location = (0.0, 0.0, 0.0)
ob_curtain_ring_002.location = (0.0895, 0.0, 0.0)
ob_curtain_ring_003.location = (0.1739, 0.0, 0.0)
ob_curtain_ring_004.location = (0.2594, 0.0, 0.0)
ob_curtain_ring_005.location = (0.3239, 0.0, 0.0)

# ---- collection membership
col_collection.objects.link(ob_curtainholder)
col_collection.objects.link(ob_shower_holder)
col_collection.objects.link(ob_water_blender)
col_collection.objects.link(ob_shower_head)
col_collection.objects.link(ob_curtain)
col_collection.objects.link(ob_curtain_ring_001)
col_collection.objects.link(ob_curtain_ring_002)
col_collection.objects.link(ob_curtain_ring_003)
col_collection.objects.link(ob_curtain_ring_004)
col_collection.objects.link(ob_curtain_ring_005)

# ---- scene / render settings (as saved in the file)
scene.frame_start = 1; scene.frame_end = 250; scene.frame_set(0)
scene.render.engine = 'BLENDER_EEVEE_NEXT'
scene.render.bake_bias = 0.0
scene.render.bake_samples = 0
scene.cycles.sampling_pattern = 'TABULATED_SOBOL'
scene.eevee.use_volume_custom_range = False
bpy.context.view_layer.update()

# ---- added for rendering (the .blend has no active camera and no usable light): camera, sun
cam_auto = bpy.data.cameras.new('AutoCamera')
cam_auto.lens = 50.0
cam_auto.sensor_width = 36.0
cam_auto.clip_end = 1000.0
ob_auto_camera = bpy.data.objects.new('AutoCamera', cam_auto)
scene.collection.objects.link(ob_auto_camera)
ob_auto_camera.location = (1.75023, -2.20053, 2.84852)
ob_auto_camera.rotation_euler = (1.09748, -7.21219e-08, 0.694738)
scene.camera = ob_auto_camera
light_auto_sun = bpy.data.lights.new('AutoSun', 'SUN')
light_auto_sun.energy = 3.0
light_auto_sun.angle = 0.0523599
ob_auto_sun = bpy.data.objects.new('AutoSun', light_auto_sun)
scene.collection.objects.link(ob_auto_sun)
ob_auto_sun.rotation_euler = (0.872665, 0.174533, 0.523599)
bpy.context.view_layer.update()
